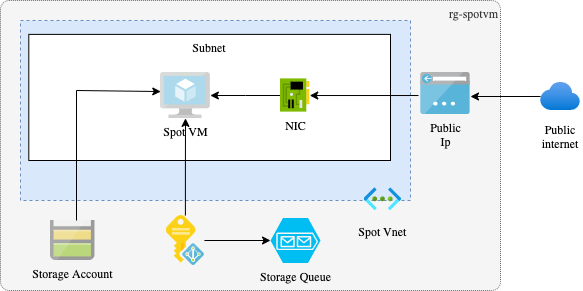

The diagram above was exported from draw.io. Its source (the exported page's mxGraphModel, read from the mxfile embedded in the PNG):
<mxGraphModel dx="946" dy="672" grid="1" gridSize="10" guides="1" tooltips="1" connect="1" arrows="1" fold="1" page="1" pageScale="1" pageWidth="1169" pageHeight="827" math="0" shadow="0">
  <root>
    <mxCell id="0" />
    <mxCell id="1" parent="0" />
    <mxCell id="2" value="&lt;div style=&quot;&quot;&gt;rg-spotvm&lt;/div&gt;" style="rounded=1;whiteSpace=wrap;html=1;fillColor=#f5f5f5;strokeColor=#666666;fontColor=#333333;dashed=1;dashPattern=1 1;shadow=0;sketch=0;glass=0;arcSize=3;fontFamily=Azure;align=right;verticalAlign=top;fontSource=https%3A%2F%2Fc.s-microsoft.com%2Fstatic%2Ffonts%2Fsegoe-ui%2Fwest-european%2Fnormal%2Flatest.woff2;" vertex="1" parent="1">
      <mxGeometry x="170" y="290" width="500" height="290" as="geometry" />
    </mxCell>
    <mxCell id="3" value="" style="group;fontFamily=Azure;strokeColor=#6c8ebf;dashed=1;fillColor=#dae8fc;fontSource=https%3A%2F%2Fc.s-microsoft.com%2Fstatic%2Ffonts%2Fsegoe-ui%2Fwest-european%2Fnormal%2Flatest.woff2;" vertex="1" connectable="0" parent="1">
      <mxGeometry x="190" y="310" width="390" height="180" as="geometry" />
    </mxCell>
    <mxCell id="4" value="Subnet" style="rounded=0;whiteSpace=wrap;html=1;fontFamily=Azure;horizontal=1;align=center;verticalAlign=top;fontSource=https%3A%2F%2Fc.s-microsoft.com%2Fstatic%2Ffonts%2Fsegoe-ui%2Fwest-european%2Fnormal%2Flatest.woff2;" vertex="1" parent="3">
      <mxGeometry x="8.3" y="13.89" width="361.7" height="126.11" as="geometry" />
    </mxCell>
    <mxCell id="5" style="edgeStyle=orthogonalEdgeStyle;rounded=0;orthogonalLoop=1;jettySize=auto;html=1;fontFamily=Azure;fontSource=https%3A%2F%2Fc.s-microsoft.com%2Fstatic%2Ffonts%2Fsegoe-ui%2Fwest-european%2Fnormal%2Flatest.woff2;" edge="1" parent="3" source="6" target="7">
      <mxGeometry relative="1" as="geometry" />
    </mxCell>
    <mxCell id="6" value="NIC" style="sketch=0;aspect=fixed;html=1;points=[];align=center;image;fontSize=12;image=img/lib/mscae/NetworkInterfaceCard.svg;fontFamily=Azure;fontSource=https%3A%2F%2Fc.s-microsoft.com%2Fstatic%2Ffonts%2Fsegoe-ui%2Fwest-european%2Fnormal%2Flatest.woff2;" vertex="1" parent="3">
      <mxGeometry x="260" y="58.39" width="29.23" height="33.22" as="geometry" />
    </mxCell>
    <mxCell id="7" value="Spot VM" style="sketch=0;aspect=fixed;html=1;points=[];align=center;image;fontSize=12;image=img/lib/mscae/Virtual_Machine.svg;dashed=1;imageBorder=none;strokeWidth=3;imageBackground=none;opacity=50;fontFamily=Azure;fontSource=https%3A%2F%2Fc.s-microsoft.com%2Fstatic%2Ffonts%2Fsegoe-ui%2Fwest-european%2Fnormal%2Flatest.woff2;" vertex="1" parent="3">
      <mxGeometry x="140" y="52" width="49.86" height="45.88" as="geometry" />
    </mxCell>
    <mxCell id="8" value="Spot Vnet" style="shape=image;verticalLabelPosition=bottom;labelBackgroundColor=none;verticalAlign=top;aspect=fixed;imageAspect=0;image=data:image/svg+xml,(base64 omitted: 1856 chars);fontFamily=Azure;fontSource=https%3A%2F%2Fc.s-microsoft.com%2Fstatic%2Ffonts%2Fsegoe-ui%2Fwest-european%2Fnormal%2Flatest.woff2;" vertex="1" parent="3">
      <mxGeometry x="343.53" y="160" width="37.6" height="37.6" as="geometry" />
    </mxCell>
    <mxCell id="9" value="Public&#10;internet" style="shape=image;verticalLabelPosition=bottom;labelBackgroundColor=default;verticalAlign=top;aspect=fixed;imageAspect=0;image=data:image/svg+xml,(base64 omitted: 860 chars);fontFamily=Azure;fontSource=https%3A%2F%2Fc.s-microsoft.com%2Fstatic%2Ffonts%2Fsegoe-ui%2Fwest-european%2Fnormal%2Flatest.woff2;" vertex="1" parent="1">
      <mxGeometry x="710" y="366" width="40" height="40" as="geometry" />
    </mxCell>
    <mxCell id="10" style="edgeStyle=orthogonalEdgeStyle;rounded=0;orthogonalLoop=1;jettySize=auto;html=1;exitX=0;exitY=0.5;exitDx=0;exitDy=0;entryX=1;entryY=0.5;entryDx=0;entryDy=0;fontFamily=Azure;fontSize=14;startArrow=none;startFill=0;endArrow=classic;endFill=1;fontSource=https%3A%2F%2Fc.s-microsoft.com%2Fstatic%2Ffonts%2Fsegoe-ui%2Fwest-european%2Fnormal%2Flatest.woff2;" edge="1" source="9" parent="1">
      <mxGeometry relative="1" as="geometry">
        <mxPoint x="640" y="386" as="targetPoint" />
      </mxGeometry>
    </mxCell>
    <mxCell id="11" value="Public&lt;br&gt;Ip" style="sketch=0;aspect=fixed;html=1;points=[];align=center;image;fontSize=12;image=img/lib/mscae/App_Service_IPAddress.svg;fontFamily=Azure;fontSource=https%3A%2F%2Fc.s-microsoft.com%2Fstatic%2Ffonts%2Fsegoe-ui%2Fwest-european%2Fnormal%2Flatest.woff2;labelBackgroundColor=none;" vertex="1" parent="1">
      <mxGeometry x="590" y="362" width="50" height="42" as="geometry" />
    </mxCell>
    <mxCell id="12" style="edgeStyle=orthogonalEdgeStyle;rounded=0;orthogonalLoop=1;jettySize=auto;html=1;entryX=-0.04;entryY=0.548;entryDx=0;entryDy=0;entryPerimeter=0;startArrow=classic;startFill=1;endArrow=none;endFill=0;fontFamily=Azure;fontSource=https%3A%2F%2Fc.s-microsoft.com%2Fstatic%2Ffonts%2Fsegoe-ui%2Fwest-european%2Fnormal%2Flatest.woff2;" edge="1" source="6" target="11" parent="1">
      <mxGeometry relative="1" as="geometry" />
    </mxCell>
    <mxCell id="13" value="Storage Account" style="sketch=0;aspect=fixed;html=1;points=[];align=center;image;fontSize=12;image=img/lib/mscae/Storage_Accounts.svg;dashed=1;strokeColor=#E3E3E3;strokeWidth=3;fillColor=none;opacity=50;fontFamily=Azure;fontSource=https%3A%2F%2Fc.s-microsoft.com%2Fstatic%2Ffonts%2Fsegoe-ui%2Fwest-european%2Fnormal%2Flatest.woff2;labelBackgroundColor=none;" vertex="1" parent="1">
      <mxGeometry x="220" y="510" width="44.44" height="40" as="geometry" />
    </mxCell>
    <mxCell id="14" style="edgeStyle=orthogonalEdgeStyle;rounded=0;orthogonalLoop=1;jettySize=auto;html=1;entryX=0.005;entryY=0.415;entryDx=0;entryDy=0;entryPerimeter=0;startArrow=none;startFill=0;endArrow=classic;endFill=1;fontFamily=Azure;fontSource=https%3A%2F%2Fc.s-microsoft.com%2Fstatic%2Ffonts%2Fsegoe-ui%2Fwest-european%2Fnormal%2Flatest.woff2;" edge="1" source="13" target="7" parent="1">
      <mxGeometry relative="1" as="geometry">
        <Array as="points">
          <mxPoint x="246" y="380" />
        </Array>
      </mxGeometry>
    </mxCell>
    <mxCell id="15" value="" style="edgeStyle=orthogonalEdgeStyle;rounded=0;orthogonalLoop=1;jettySize=auto;html=1;fontFamily=Azure;fontSource=https%3A%2F%2Fc.s-microsoft.com%2Fstatic%2Ffonts%2Fsegoe-ui%2Fwest-european%2Fnormal%2Flatest.woff2;startArrow=none;startFill=0;endArrow=classic;endFill=1;" edge="1" source="17" target="18" parent="1">
      <mxGeometry relative="1" as="geometry" />
    </mxCell>
    <mxCell id="16" value="" style="edgeStyle=orthogonalEdgeStyle;rounded=0;orthogonalLoop=1;jettySize=auto;html=1;fontFamily=Azure;fontSource=https%3A%2F%2Fc.s-microsoft.com%2Fstatic%2Ffonts%2Fsegoe-ui%2Fwest-european%2Fnormal%2Flatest.woff2;startArrow=none;startFill=0;endArrow=classic;endFill=1;" edge="1" source="17" target="7" parent="1">
      <mxGeometry relative="1" as="geometry" />
    </mxCell>
    <mxCell id="17" value="" style="sketch=0;aspect=fixed;points=[];align=center;image;fontSize=12;image=img/lib/mscae/Managed_Identities.svg;dashed=1;labelBackgroundColor=none;fontFamily=Azure;fontSource=https%3A%2F%2Fc.s-microsoft.com%2Fstatic%2Ffonts%2Fsegoe-ui%2Fwest-european%2Fnormal%2Flatest.woff2;strokeColor=#E3E3E3;strokeWidth=3;fillColor=none;html=1;" vertex="1" parent="1">
      <mxGeometry x="335.93" y="505" width="38" height="50" as="geometry" />
    </mxCell>
    <mxCell id="18" value="Storage Queue" style="verticalLabelPosition=bottom;html=1;verticalAlign=top;align=center;strokeColor=none;fillColor=#00BEF2;shape=mxgraph.azure.storage_queue;dashed=1;labelBackgroundColor=none;fontFamily=Azure;fontSource=https%3A%2F%2Fc.s-microsoft.com%2Fstatic%2Ffonts%2Fsegoe-ui%2Fwest-european%2Fnormal%2Flatest.woff2;" vertex="1" parent="1">
      <mxGeometry x="440" y="507.5" width="50" height="45" as="geometry" />
    </mxCell>
  </root>
</mxGraphModel>